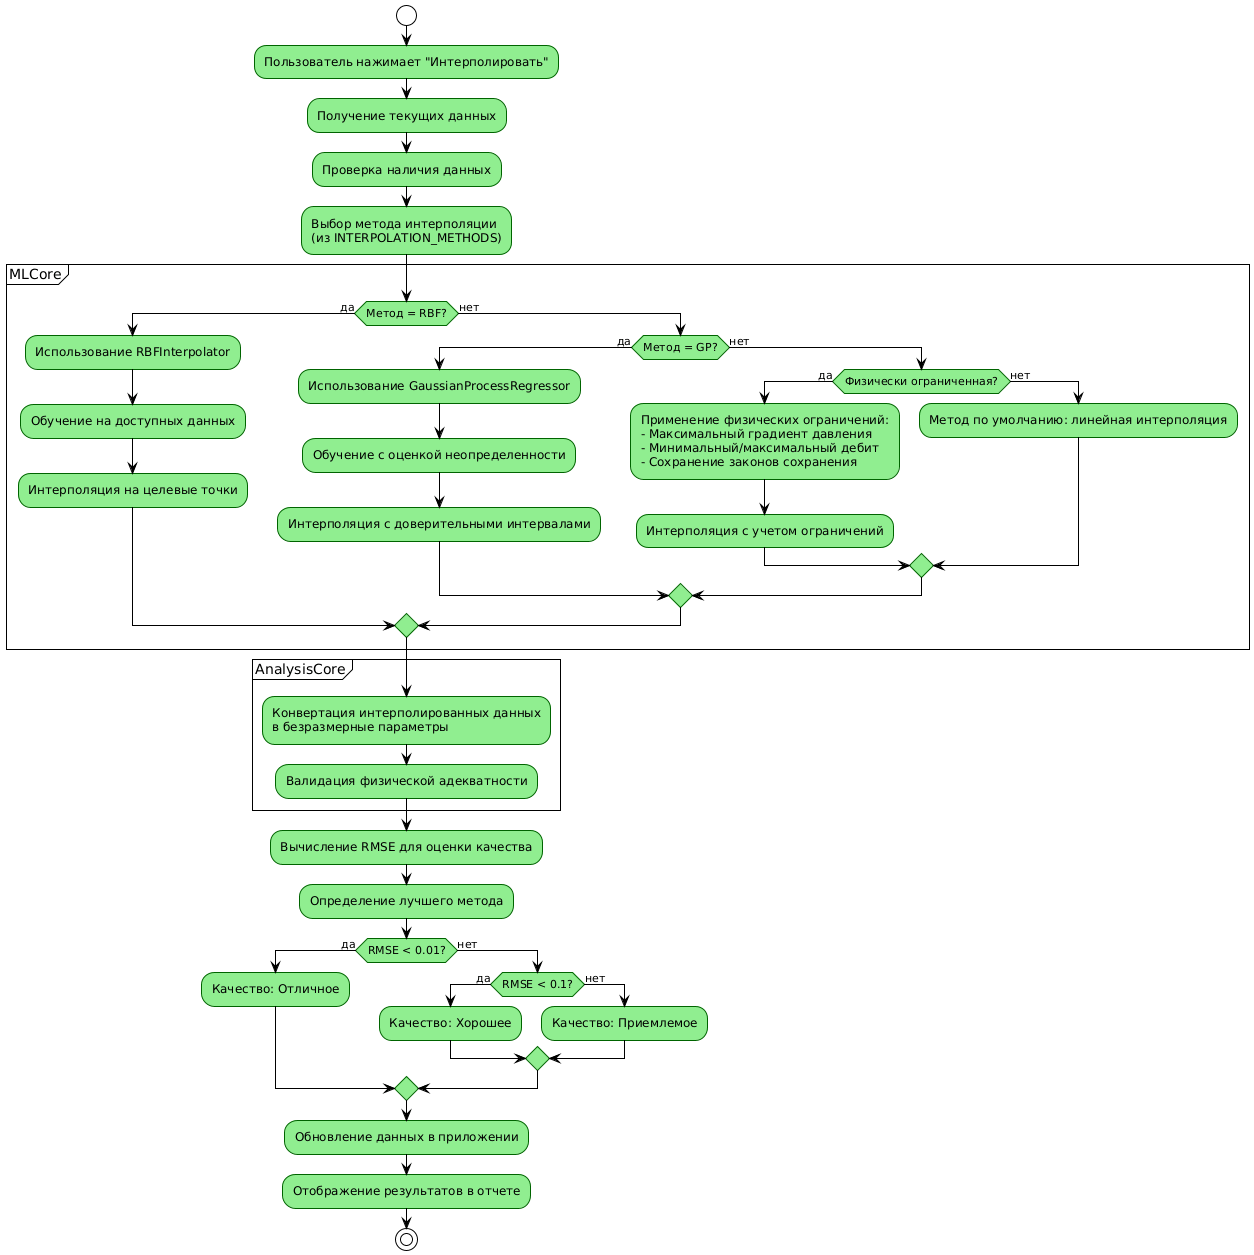

The diagram above was rendered by PlantUML. Its source (embedded in the PNG):
@startuml
!theme plain
skinparam activity {
    BackgroundColor LightGreen
    BorderColor DarkGreen
}

start
:Пользователь нажимает "Интерполировать";
:Получение текущих данных;
:Проверка наличия данных;

:Выбор метода интерполяции\n(из INTERPOLATION_METHODS);

partition "MLCore" {
    if (Метод = RBF?) then (да)
        :Использование RBFInterpolator;
        :Обучение на доступных данных;
        :Интерполяция на целевые точки;
    else (нет)
        if (Метод = GP?) then (да)
            :Использование GaussianProcessRegressor;
            :Обучение с оценкой неопределенности;
            :Интерполяция с доверительными интервалами;
        else (нет)
            if (Физически ограниченная?) then (да)
                :Применение физических ограничений:
                - Максимальный градиент давления
                - Минимальный/максимальный дебит
                - Сохранение законов сохранения;
                :Интерполяция с учетом ограничений;
            else (нет)
                :Метод по умолчанию: линейная интерполяция;
            endif
        endif
    endif
}

partition "AnalysisCore" {
    :Конвертация интерполированных данных\nв безразмерные параметры;
    :Валидация физической адекватности;
}

:Вычисление RMSE для оценки качества;
:Определение лучшего метода;

if (RMSE < 0.01?) then (да)
    :Качество: Отличное;
else (нет)
    if (RMSE < 0.1?) then (да)
        :Качество: Хорошее;
    else (нет)
        :Качество: Приемлемое;
    endif
endif

:Обновление данных в приложении;
:Отображение результатов в отчете;
stop
@enduml